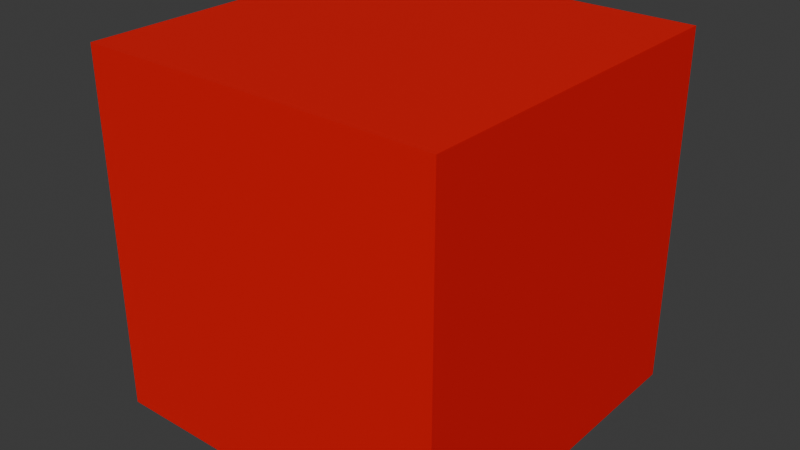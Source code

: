 # Source: 34_animation_pointer_action.blend  (saved by Blender 5.1.25; exported with 4.5.12 LTS)
import bpy
from mathutils import Matrix  # noqa: F401  (used for matrix-valued properties, if any)

bpy.ops.wm.read_factory_settings(use_empty=True)
scene = bpy.context.scene
scene.name = 'Scene'

# ---- collections
col_collection = bpy.data.collections.new('Collection'); scene.collection.children.link(col_collection)

# ---- materials (node trees are filled in below, after node groups)
mat_material = bpy.data.materials.new('Material')
mat_material.alpha_threshold = 0.0
mat_material.use_backface_culling_lightprobe_volume = False
mat_material.roughness = 0.5
mat_material.line_color = (0.0, 0.0, 0.0, 1.0)

# ---- material node trees
mat_material.use_nodes = True; mat_material.node_tree.nodes.clear()
_N = mat_material.node_tree.nodes; _L = mat_material.node_tree.links
n0 = _N.new('ShaderNodeOutputMaterial'); n0.name = 'Material Output'; n0.location = (200, 100)
n1 = _N.new('ShaderNodeBsdfPrincipled'); n1.name = 'Principled BSDF'; n1.location = (-200, 100)
n1.inputs[0].default_value = (0.8, 0.0, 7.21e-05, 1.0)
_L.new(n1.outputs[0], n0.inputs[0])
n0.is_active_output = True

# ---- world
world_world = bpy.data.worlds.new('World'); scene.world = world_world
world_world.use_nodes = True; world_world.node_tree.nodes.clear()
_N = world_world.node_tree.nodes; _L = world_world.node_tree.links
n0 = _N.new('ShaderNodeOutputWorld'); n0.name = 'World Output'; n0.location = (200, 100)
n1 = _N.new('ShaderNodeBackground'); n1.name = 'Background'; n1.location = (-200, 100)
n1.inputs[0].default_value = (0.05088, 0.05088, 0.05088, 1.0)
_L.new(n1.outputs[0], n0.inputs[0])
n0.is_active_output = True
world_world.color = (0.05088, 0.05088, 0.05088)
world_world.sun_shadow_jitter_overblur = 0.0

# ---- meshes
me_cube = bpy.data.meshes.new('Cube')
me_cube.from_pydata([(1.0, 1.0, 1.0), (1.0, 1.0, -1.0), (1.0, -1.0, 1.0), (1.0, -1.0, -1.0), (-1.0, 1.0, 1.0), (-1.0, 1.0, -1.0), (-1.0, -1.0, 1.0), (-1.0, -1.0, -1.0)], [], [(0, 4, 6, 2), (3, 2, 6, 7), (7, 6, 4, 5), (5, 1, 3, 7), (1, 0, 2, 3), (5, 4, 0, 1)])
_uv = me_cube.uv_layers.new(name='UVMap')
_uv.uv.foreach_set('vector', [0.625, 0.5, 0.875, 0.5, 0.875, 0.75, 0.625, 0.75, 0.375, 0.75, 0.625, 0.75, 0.625, 1.0, 0.375, 1.0, 0.375, 0.0, 0.625, 0.0, 0.625, 0.25, 0.375, 0.25, 0.125, 0.5, 0.375, 0.5, 0.375, 0.75, 0.125, 0.75, 0.375, 0.5, 0.625, 0.5, 0.625, 0.75, 0.375, 0.75, 0.375, 0.25, 0.625, 0.25, 0.625, 0.5, 0.375, 0.5])
me_cube.materials.append(mat_material)
me_cube.use_mirror_vertex_groups = False
me_cube.update()

# ---- objects
ob_cube = bpy.data.objects.new('Cube', me_cube)

# ---- transforms, parenting, visibility, modifiers, constraints
ob_cube.location = (0.0, 0.0, -3.0)
ob_cube.lock_rotations_4d = False
ob_cube.empty_display_type = 'ARROWS'
ob_cube.lineart.crease_threshold = 0.0

# ---- collection membership
col_collection.objects.link(ob_cube)

# ---- scene / render settings (as saved in the file)
scene.frame_start = 1; scene.frame_end = 250; scene.frame_set(24)
scene.render.engine = 'BLENDER_EEVEE_NEXT'
scene.render.bake_bias = 0.0
scene.render.bake_samples = 0
scene.cycles.sampling_pattern = 'TABULATED_SOBOL'
scene.eevee.use_volume_custom_range = False
bpy.context.view_layer.update()

# ---- added for rendering (the .blend has no active camera and no usable light): camera, sun
cam_auto = bpy.data.cameras.new('AutoCamera')
cam_auto.lens = 50.0
cam_auto.sensor_width = 36.0
cam_auto.clip_end = 1000.0
ob_auto_camera = bpy.data.objects.new('AutoCamera', cam_auto)
scene.collection.objects.link(ob_auto_camera)
ob_auto_camera.location = (3.20507, -3.84609, -0.435942)
ob_auto_camera.rotation_euler = (1.09748, -7.21219e-08, 0.694738)
scene.camera = ob_auto_camera
light_auto_sun = bpy.data.lights.new('AutoSun', 'SUN')
light_auto_sun.energy = 3.0
light_auto_sun.angle = 0.0523599
ob_auto_sun = bpy.data.objects.new('AutoSun', light_auto_sun)
scene.collection.objects.link(ob_auto_sun)
ob_auto_sun.rotation_euler = (0.872665, 0.174533, 0.523599)
bpy.context.view_layer.update()
